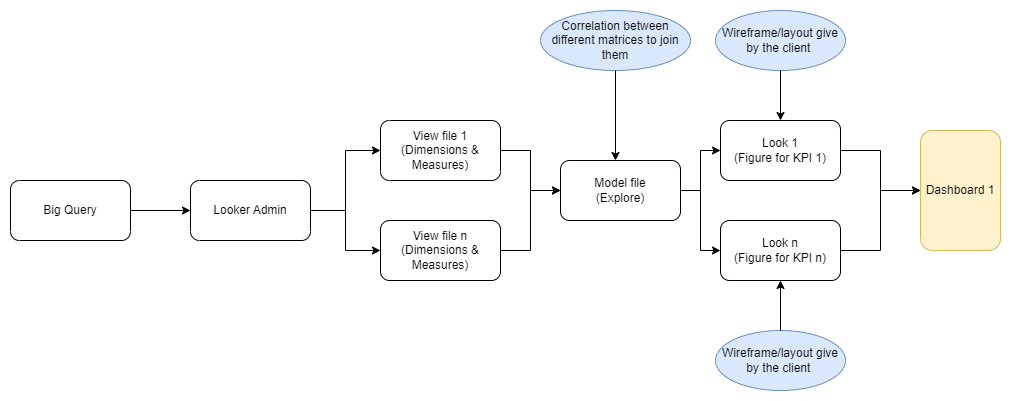

The diagram above was exported from draw.io. Its source (the exported page's mxGraphModel, read from the mxfile embedded in the PNG):
<mxGraphModel dx="973" dy="1503" grid="1" gridSize="10" guides="1" tooltips="1" connect="1" arrows="1" fold="1" page="1" pageScale="1" pageWidth="850" pageHeight="1100" math="0" shadow="0">
  <root>
    <mxCell id="0" />
    <mxCell id="1" parent="0" />
    <mxCell id="ydwLzOxYNbE8KVnmdl2_-5" style="edgeStyle=orthogonalEdgeStyle;rounded=0;orthogonalLoop=1;jettySize=auto;html=1;" edge="1" parent="1" source="ydwLzOxYNbE8KVnmdl2_-3" target="ydwLzOxYNbE8KVnmdl2_-4">
      <mxGeometry relative="1" as="geometry" />
    </mxCell>
    <mxCell id="ydwLzOxYNbE8KVnmdl2_-3" value="Big Query" style="rounded=1;whiteSpace=wrap;html=1;direction=west;" vertex="1" parent="1">
      <mxGeometry x="50" y="110" width="120" height="60" as="geometry" />
    </mxCell>
    <mxCell id="ydwLzOxYNbE8KVnmdl2_-10" style="edgeStyle=orthogonalEdgeStyle;rounded=0;orthogonalLoop=1;jettySize=auto;html=1;entryX=1;entryY=0.5;entryDx=0;entryDy=0;" edge="1" parent="1" source="ydwLzOxYNbE8KVnmdl2_-4" target="ydwLzOxYNbE8KVnmdl2_-7">
      <mxGeometry relative="1" as="geometry" />
    </mxCell>
    <mxCell id="ydwLzOxYNbE8KVnmdl2_-11" style="edgeStyle=orthogonalEdgeStyle;rounded=0;orthogonalLoop=1;jettySize=auto;html=1;entryX=0;entryY=0.5;entryDx=0;entryDy=0;" edge="1" parent="1" source="ydwLzOxYNbE8KVnmdl2_-4" target="ydwLzOxYNbE8KVnmdl2_-8">
      <mxGeometry relative="1" as="geometry" />
    </mxCell>
    <mxCell id="ydwLzOxYNbE8KVnmdl2_-4" value="Looker Admin" style="rounded=1;whiteSpace=wrap;html=1;direction=west;" vertex="1" parent="1">
      <mxGeometry x="230" y="110" width="120" height="60" as="geometry" />
    </mxCell>
    <mxCell id="ydwLzOxYNbE8KVnmdl2_-12" style="edgeStyle=orthogonalEdgeStyle;rounded=0;orthogonalLoop=1;jettySize=auto;html=1;entryX=0;entryY=0.5;entryDx=0;entryDy=0;" edge="1" parent="1" source="ydwLzOxYNbE8KVnmdl2_-7" target="ydwLzOxYNbE8KVnmdl2_-9">
      <mxGeometry relative="1" as="geometry" />
    </mxCell>
    <mxCell id="ydwLzOxYNbE8KVnmdl2_-7" value="View file 1&lt;br&gt;(Dimensions &amp;amp; Measures)" style="rounded=1;whiteSpace=wrap;html=1;direction=west;" vertex="1" parent="1">
      <mxGeometry x="420" y="50" width="120" height="60" as="geometry" />
    </mxCell>
    <mxCell id="ydwLzOxYNbE8KVnmdl2_-13" style="edgeStyle=orthogonalEdgeStyle;rounded=0;orthogonalLoop=1;jettySize=auto;html=1;entryX=0;entryY=0.5;entryDx=0;entryDy=0;" edge="1" parent="1" source="ydwLzOxYNbE8KVnmdl2_-8" target="ydwLzOxYNbE8KVnmdl2_-9">
      <mxGeometry relative="1" as="geometry" />
    </mxCell>
    <mxCell id="ydwLzOxYNbE8KVnmdl2_-8" value="View file n&lt;br&gt;(Dimensions &amp;amp; Measures)" style="rounded=1;whiteSpace=wrap;html=1;" vertex="1" parent="1">
      <mxGeometry x="420" y="150" width="120" height="60" as="geometry" />
    </mxCell>
    <mxCell id="ydwLzOxYNbE8KVnmdl2_-17" style="edgeStyle=orthogonalEdgeStyle;rounded=0;orthogonalLoop=1;jettySize=auto;html=1;entryX=0;entryY=0.5;entryDx=0;entryDy=0;" edge="1" parent="1" source="ydwLzOxYNbE8KVnmdl2_-9" target="ydwLzOxYNbE8KVnmdl2_-14">
      <mxGeometry relative="1" as="geometry" />
    </mxCell>
    <mxCell id="ydwLzOxYNbE8KVnmdl2_-18" style="edgeStyle=orthogonalEdgeStyle;rounded=0;orthogonalLoop=1;jettySize=auto;html=1;entryX=0;entryY=0.5;entryDx=0;entryDy=0;" edge="1" parent="1" source="ydwLzOxYNbE8KVnmdl2_-9" target="ydwLzOxYNbE8KVnmdl2_-16">
      <mxGeometry relative="1" as="geometry" />
    </mxCell>
    <mxCell id="ydwLzOxYNbE8KVnmdl2_-9" value="Model file&lt;br&gt;(Explore)" style="rounded=1;whiteSpace=wrap;html=1;" vertex="1" parent="1">
      <mxGeometry x="600" y="90" width="120" height="60" as="geometry" />
    </mxCell>
    <mxCell id="ydwLzOxYNbE8KVnmdl2_-30" style="edgeStyle=orthogonalEdgeStyle;rounded=0;orthogonalLoop=1;jettySize=auto;html=1;entryX=0.5;entryY=1;entryDx=0;entryDy=0;" edge="1" parent="1" source="ydwLzOxYNbE8KVnmdl2_-14" target="ydwLzOxYNbE8KVnmdl2_-29">
      <mxGeometry relative="1" as="geometry" />
    </mxCell>
    <mxCell id="ydwLzOxYNbE8KVnmdl2_-14" value="Look 1&lt;br&gt;(Figure for KPI 1)" style="rounded=1;whiteSpace=wrap;html=1;" vertex="1" parent="1">
      <mxGeometry x="760" y="50" width="120" height="60" as="geometry" />
    </mxCell>
    <mxCell id="ydwLzOxYNbE8KVnmdl2_-31" style="edgeStyle=orthogonalEdgeStyle;rounded=0;orthogonalLoop=1;jettySize=auto;html=1;entryX=0.5;entryY=1;entryDx=0;entryDy=0;" edge="1" parent="1" source="ydwLzOxYNbE8KVnmdl2_-16" target="ydwLzOxYNbE8KVnmdl2_-29">
      <mxGeometry relative="1" as="geometry" />
    </mxCell>
    <mxCell id="ydwLzOxYNbE8KVnmdl2_-16" value="Look n&lt;br&gt;(Figure for KPI n)" style="rounded=1;whiteSpace=wrap;html=1;" vertex="1" parent="1">
      <mxGeometry x="760" y="150" width="120" height="60" as="geometry" />
    </mxCell>
    <mxCell id="ydwLzOxYNbE8KVnmdl2_-20" value="Wireframe/layout give by the client&amp;nbsp;" style="ellipse;whiteSpace=wrap;html=1;fillColor=#dae8fc;strokeColor=#6c8ebf;" vertex="1" parent="1">
      <mxGeometry x="755" y="-60" width="130" height="60" as="geometry" />
    </mxCell>
    <mxCell id="ydwLzOxYNbE8KVnmdl2_-21" value="Wireframe/layout give by the client&amp;nbsp;" style="ellipse;whiteSpace=wrap;html=1;fillColor=#dae8fc;strokeColor=#6c8ebf;" vertex="1" parent="1">
      <mxGeometry x="755" y="260" width="130" height="60" as="geometry" />
    </mxCell>
    <mxCell id="ydwLzOxYNbE8KVnmdl2_-29" value="Dashboard 1" style="rounded=1;whiteSpace=wrap;html=1;direction=south;fillColor=#fff2cc;strokeColor=#d6b656;" vertex="1" parent="1">
      <mxGeometry x="960" y="60" width="80" height="120" as="geometry" />
    </mxCell>
    <mxCell id="ydwLzOxYNbE8KVnmdl2_-32" value="" style="endArrow=classic;html=1;rounded=0;exitX=0.5;exitY=1;exitDx=0;exitDy=0;" edge="1" parent="1" source="ydwLzOxYNbE8KVnmdl2_-20" target="ydwLzOxYNbE8KVnmdl2_-14">
      <mxGeometry width="50" height="50" relative="1" as="geometry">
        <mxPoint x="600" y="110" as="sourcePoint" />
        <mxPoint x="650" y="60" as="targetPoint" />
      </mxGeometry>
    </mxCell>
    <mxCell id="ydwLzOxYNbE8KVnmdl2_-33" value="" style="endArrow=classic;html=1;rounded=0;exitX=0.5;exitY=0;exitDx=0;exitDy=0;entryX=0.5;entryY=1;entryDx=0;entryDy=0;" edge="1" parent="1" source="ydwLzOxYNbE8KVnmdl2_-21" target="ydwLzOxYNbE8KVnmdl2_-16">
      <mxGeometry width="50" height="50" relative="1" as="geometry">
        <mxPoint x="790" y="260" as="sourcePoint" />
        <mxPoint x="840" y="210" as="targetPoint" />
      </mxGeometry>
    </mxCell>
    <mxCell id="ydwLzOxYNbE8KVnmdl2_-34" value="Correlation between different matrices to join them" style="ellipse;whiteSpace=wrap;html=1;fillColor=#dae8fc;strokeColor=#6c8ebf;" vertex="1" parent="1">
      <mxGeometry x="580" y="-60" width="150" height="60" as="geometry" />
    </mxCell>
    <mxCell id="ydwLzOxYNbE8KVnmdl2_-36" value="" style="endArrow=classic;html=1;rounded=0;exitX=0.5;exitY=1;exitDx=0;exitDy=0;" edge="1" parent="1" source="ydwLzOxYNbE8KVnmdl2_-34">
      <mxGeometry width="50" height="50" relative="1" as="geometry">
        <mxPoint x="650" y="50" as="sourcePoint" />
        <mxPoint x="655" y="90" as="targetPoint" />
      </mxGeometry>
    </mxCell>
  </root>
</mxGraphModel>